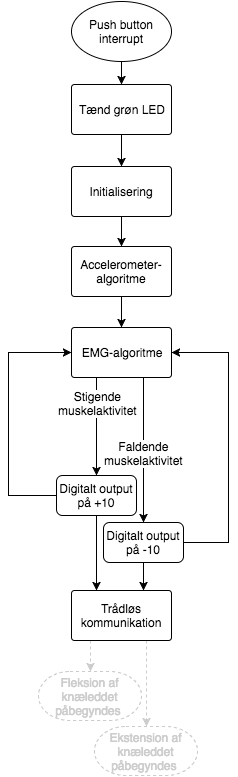

The diagram above was exported from draw.io. Its source (the exported page's mxGraphModel, read from the mxfile embedded in the PNG):
<mxGraphModel dx="594" dy="444" grid="1" gridSize="10" guides="1" tooltips="1" connect="1" arrows="1" fold="1" page="1" pageScale="1" pageWidth="200" pageHeight="210" background="#ffffff" math="0" shadow="0">
  <root>
    <mxCell id="0" />
    <mxCell id="1" parent="0" />
    <mxCell id="6fbb74e9cd4b3145-1" value="Push button interrupt" style="strokeWidth=1;html=1;shape=mxgraph.flowchart.start_1;whiteSpace=wrap;" vertex="1" parent="1">
      <mxGeometry x="363" y="25" width="100" height="60" as="geometry" />
    </mxCell>
    <mxCell id="6fbb74e9cd4b3145-3" value="Initialisering" style="strokeWidth=1;html=1;shape=mxgraph.flowchart.process;whiteSpace=wrap;" vertex="1" parent="1">
      <mxGeometry x="363" y="190" width="100" height="50" as="geometry" />
    </mxCell>
    <mxCell id="6fbb74e9cd4b3145-5" value="EMG-algoritme" style="strokeWidth=1;html=1;shape=mxgraph.flowchart.process;whiteSpace=wrap;" vertex="1" parent="1">
      <mxGeometry x="363" y="351" width="100" height="50" as="geometry" />
    </mxCell>
    <mxCell id="6fbb74e9cd4b3145-12" style="edgeStyle=orthogonalEdgeStyle;rounded=0;html=1;exitX=0.5;exitY=1;exitPerimeter=0;entryX=0.5;entryY=0;entryPerimeter=0;startSize=6;jettySize=auto;orthogonalLoop=1;" edge="1" parent="1" source="6fbb74e9cd4b3145-3" target="fe1b6f52005090c-29">
      <mxGeometry relative="1" as="geometry">
        <mxPoint x="413" y="251" as="targetPoint" />
        <Array as="points" />
      </mxGeometry>
    </mxCell>
    <mxCell id="6fbb74e9cd4b3145-13" style="edgeStyle=orthogonalEdgeStyle;rounded=0;html=1;entryX=0.5;entryY=0;entryPerimeter=0;startSize=6;jettySize=auto;orthogonalLoop=1;exitX=0.5;exitY=1;exitPerimeter=0;" edge="1" parent="1" source="fe1b6f52005090c-29" target="6fbb74e9cd4b3145-5">
      <mxGeometry relative="1" as="geometry">
        <mxPoint x="413" y="320" as="sourcePoint" />
        <Array as="points" />
      </mxGeometry>
    </mxCell>
    <mxCell id="48d36bd6e864e8e6-10" value="&lt;font color=&quot;#cccccc&quot;&gt;Fleksion af knæleddet påbegyndes&amp;nbsp;&lt;/font&gt;" style="strokeWidth=1;html=1;shape=mxgraph.flowchart.terminator;whiteSpace=wrap;strokeColor=#CCCCCC;dashed=1;" vertex="1" parent="1">
      <mxGeometry x="330" y="695" width="103" height="49" as="geometry" />
    </mxCell>
    <mxCell id="44e6c0a66bacbe1f-4" value="" style="endArrow=classic;html=1;entryX=0.5;entryY=0;exitX=0.25;exitY=1.08;exitPerimeter=0;" edge="1" parent="1" target="fe1b6f52005090c-3">
      <mxGeometry width="50" height="50" relative="1" as="geometry">
        <mxPoint x="388" y="401" as="sourcePoint" />
        <mxPoint x="389" y="499" as="targetPoint" />
      </mxGeometry>
    </mxCell>
    <mxCell id="44e6c0a66bacbe1f-6" value="Stigende&lt;div&gt;muskelaktivitet&lt;/div&gt;" style="text;html=1;resizable=0;points=[];align=center;verticalAlign=middle;labelBackgroundColor=#ffffff;" vertex="1" connectable="0" parent="44e6c0a66bacbe1f-4">
      <mxGeometry x="-0.4792" y="1" relative="1" as="geometry">
        <mxPoint y="-1" as="offset" />
      </mxGeometry>
    </mxCell>
    <mxCell id="44e6c0a66bacbe1f-5" value="" style="endArrow=classic;html=1;entryX=0.5;entryY=0;exitX=0.25;exitY=1.08;exitPerimeter=0;" edge="1" parent="1" target="fe1b6f52005090c-4">
      <mxGeometry x="435" y="401" width="50" height="50" as="geometry">
        <mxPoint x="435" y="401" as="sourcePoint" />
        <mxPoint x="435" y="497" as="targetPoint" />
      </mxGeometry>
    </mxCell>
    <mxCell id="44e6c0a66bacbe1f-8" value="&lt;span&gt;Faldende&lt;/span&gt;&lt;div&gt;muskelaktivitet&lt;/div&gt;" style="text;html=1;resizable=0;points=[];align=center;verticalAlign=middle;labelBackgroundColor=#ffffff;" vertex="1" connectable="0" parent="44e6c0a66bacbe1f-5">
      <mxGeometry relative="1" as="geometry">
        <mxPoint y="2" as="offset" />
      </mxGeometry>
    </mxCell>
    <mxCell id="44e6c0a66bacbe1f-11" value="" style="endArrow=classic;html=1;entryX=0.5;entryY=0;entryPerimeter=0;dashed=1;strokeColor=#CCCCCC;" edge="1" parent="1" target="48d36bd6e864e8e6-10">
      <mxGeometry width="50" height="50" relative="1" as="geometry">
        <mxPoint x="382" y="664" as="sourcePoint" />
        <mxPoint x="381" y="687" as="targetPoint" />
      </mxGeometry>
    </mxCell>
    <mxCell id="51bbb40fea0181f-4" value="&lt;font color=&quot;#cccccc&quot;&gt;Ekstension af knæleddet påbegyndes&amp;nbsp;&lt;/font&gt;" style="strokeWidth=1;html=1;shape=mxgraph.flowchart.terminator;whiteSpace=wrap;dashed=1;strokeColor=#CCCCCC;" vertex="1" parent="1">
      <mxGeometry x="386" y="750" width="103" height="49" as="geometry" />
    </mxCell>
    <mxCell id="1ef0cd755c5d375-4" value="Tænd grøn LED" style="strokeWidth=1;html=1;shape=mxgraph.flowchart.process;whiteSpace=wrap;" vertex="1" parent="1">
      <mxGeometry x="363" y="108" width="100" height="50" as="geometry" />
    </mxCell>
    <mxCell id="1ef0cd755c5d375-5" style="edgeStyle=orthogonalEdgeStyle;rounded=0;html=1;exitX=0.5;exitY=1;exitPerimeter=0;entryX=0.5;entryY=0;entryPerimeter=0;startSize=6;jettySize=auto;orthogonalLoop=1;" edge="1" parent="1" source="6fbb74e9cd4b3145-1" target="1ef0cd755c5d375-4">
      <mxGeometry relative="1" as="geometry" />
    </mxCell>
    <mxCell id="1ef0cd755c5d375-6" style="edgeStyle=orthogonalEdgeStyle;rounded=0;html=1;exitX=0.5;exitY=1;exitPerimeter=0;entryX=0.5;entryY=0;entryPerimeter=0;startSize=6;jettySize=auto;orthogonalLoop=1;" edge="1" parent="1" source="1ef0cd755c5d375-4" target="6fbb74e9cd4b3145-3">
      <mxGeometry relative="1" as="geometry">
        <mxPoint x="413" y="174" as="targetPoint" />
        <Array as="points" />
      </mxGeometry>
    </mxCell>
    <mxCell id="fe1b6f52005090c-3" value="&lt;font color=&quot;#000000&quot;&gt;Digitalt output på +10&lt;/font&gt;" style="rounded=1;whiteSpace=wrap;html=1;strokeColor=#000000;strokeWidth=1;fillColor=#ffffff;fontColor=#CCCCCC;" vertex="1" parent="1">
      <mxGeometry x="348" y="499" width="80" height="40" as="geometry" />
    </mxCell>
    <mxCell id="fe1b6f52005090c-10" value="" style="endArrow=classic;html=1;entryX=0.25;entryY=0.12;entryPerimeter=0;" edge="1" parent="1">
      <mxGeometry x="388" y="533" width="50" height="50" as="geometry">
        <mxPoint x="388" y="540" as="sourcePoint" />
        <mxPoint x="388" y="614" as="targetPoint" />
      </mxGeometry>
    </mxCell>
    <mxCell id="fe1b6f52005090c-16" value="" style="endArrow=classic;html=1;entryX=0.25;entryY=0.12;entryPerimeter=0;" edge="1" parent="1">
      <mxGeometry x="435" y="533" width="50" height="50" as="geometry">
        <mxPoint x="435" y="580" as="sourcePoint" />
        <mxPoint x="435" y="614" as="targetPoint" />
      </mxGeometry>
    </mxCell>
    <mxCell id="fe1b6f52005090c-4" value="&lt;font color=&quot;#000000&quot;&gt;Digitalt output på -10&lt;/font&gt;" style="rounded=1;whiteSpace=wrap;html=1;strokeColor=#000000;strokeWidth=1;fillColor=#ffffff;fontColor=#CCCCCC;" vertex="1" parent="1">
      <mxGeometry x="395" y="546" width="80" height="40" as="geometry" />
    </mxCell>
    <mxCell id="fe1b6f52005090c-19" value="" style="endArrow=classic;html=1;entryX=0.5;entryY=0;entryPerimeter=0;strokeColor=#CCCCCC;dashed=1;" edge="1" parent="1" target="51bbb40fea0181f-4">
      <mxGeometry x="437" y="592" width="50" height="50" as="geometry">
        <mxPoint x="438" y="640" as="sourcePoint" />
        <mxPoint x="437" y="737" as="targetPoint" />
      </mxGeometry>
    </mxCell>
    <mxCell id="48d36bd6e864e8e6-9" value="Trådløs kommunikation" style="strokeWidth=1;html=1;shape=mxgraph.flowchart.process;whiteSpace=wrap;" vertex="1" parent="1">
      <mxGeometry x="363" y="614" width="100" height="50" as="geometry" />
    </mxCell>
    <mxCell id="fe1b6f52005090c-25" style="edgeStyle=orthogonalEdgeStyle;rounded=0;html=1;exitX=1;exitY=0.5;exitPerimeter=0;entryX=1;entryY=0.5;entryPerimeter=0;startSize=6;jettySize=auto;orthogonalLoop=1;" edge="1" parent="1" target="6fbb74e9cd4b3145-5">
      <mxGeometry x="475" y="566" as="geometry">
        <mxPoint x="475" y="566" as="sourcePoint" />
        <mxPoint x="582" y="566" as="targetPoint" />
        <Array as="points">
          <mxPoint x="520" y="566" />
          <mxPoint x="520" y="376" />
        </Array>
      </mxGeometry>
    </mxCell>
    <mxCell id="fe1b6f52005090c-27" style="edgeStyle=orthogonalEdgeStyle;rounded=0;html=1;exitX=0;exitY=0.5;startSize=6;jettySize=auto;orthogonalLoop=1;entryX=0;entryY=0.5;entryPerimeter=0;" edge="1" parent="1" source="fe1b6f52005090c-3" target="6fbb74e9cd4b3145-5">
      <mxGeometry x="260" y="420" as="geometry">
        <mxPoint x="260" y="420" as="sourcePoint" />
        <mxPoint x="300" y="380" as="targetPoint" />
        <Array as="points">
          <mxPoint x="300" y="519" />
          <mxPoint x="300" y="376" />
        </Array>
      </mxGeometry>
    </mxCell>
    <mxCell id="fe1b6f52005090c-29" value="Accelerometer-algoritme" style="strokeWidth=1;html=1;shape=mxgraph.flowchart.process;whiteSpace=wrap;" vertex="1" parent="1">
      <mxGeometry x="363" y="270" width="100" height="50" as="geometry" />
    </mxCell>
  </root>
</mxGraphModel>